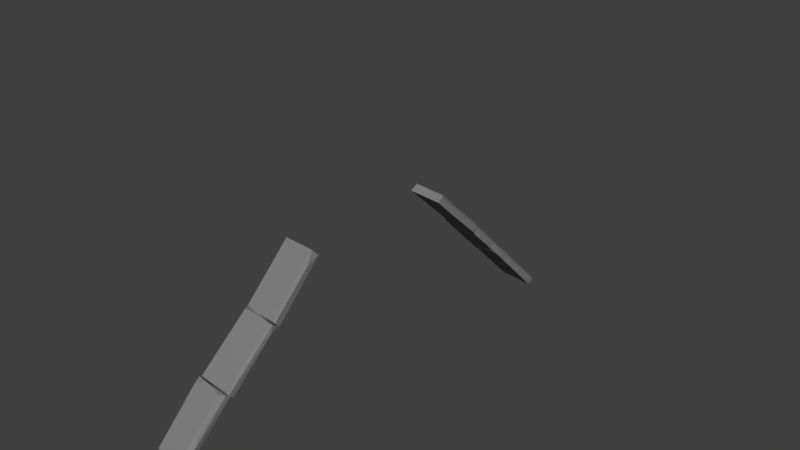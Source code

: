 # Source: roof_stones_small_tower.blend  (saved by Blender 2.79.0; exported with 4.5.12 LTS)
import bpy
from mathutils import Matrix  # noqa: F401  (used for matrix-valued properties, if any)

bpy.ops.wm.read_factory_settings(use_empty=True)
scene = bpy.context.scene
scene.name = 'Scene'

# ---- collections
col_collection_1 = bpy.data.collections.new('Collection 1'); scene.collection.children.link(col_collection_1)

# ---- materials (node trees are filled in below, after node groups)
mat_m_church_roof_stones = bpy.data.materials.new('M_Church_roof_stones')
mat_m_church_roof_stones.alpha_threshold = 0.0
mat_m_church_roof_stones.diffuse_color = (0.2159, 0.2159, 0.2159, 1.0)
mat_m_church_roof_stones.roughness = 0.5

# ---- material node trees
mat_m_church_roof_stones.use_nodes = True; mat_m_church_roof_stones.node_tree.nodes.clear()
_N = mat_m_church_roof_stones.node_tree.nodes; _L = mat_m_church_roof_stones.node_tree.links
n0 = _N.new('ShaderNodeOutputMaterial'); n0.name = 'Material Output'; n0.location = (1200, 880)
n0.label = 'Material Out'
n1 = _N.new('ShaderNodeAddShader'); n1.name = 'Add Shader'; n1.location = (1000, 880)
n1.label = 'Shader Add Refl'
n2 = _N.new('ShaderNodeAddShader'); n2.name = 'Add Shader.001'; n2.location = (800, 880)
n2.label = 'Shader Add Spec'
n3 = _N.new('ShaderNodeBsdfRefraction'); n3.name = 'Refraction BSDF'; n3.location = (1200, 220)
n3.label = 'Refl BSDF'
n3.mute = True
n4 = _N.new('ShaderNodeMix'); n4.name = 'Mix'; n4.location = (1000, 220)
n4.label = 'Mix Color/Refl'
n4.data_type = 'RGBA'
n4.blend_type = 'MULTIPLY'
n4.inputs[0].default_value = 1.0
n4.inputs[6].default_value = (1.0, 1.0, 1.0, 1.0)
n4.inputs[7].default_value = (0.0, 0.0, 0.0, 0.0)
n5 = _N.new('ShaderNodeMixShader'); n5.name = 'Mix Shader'; n5.location = (600, 880)
n5.label = 'Shader Mix Alpha'
n6 = _N.new('ShaderNodeBsdfTransparent'); n6.name = 'Transparent BSDF'; n6.location = (400, 880)
n6.label = 'Alpha BSDF'
n6.mute = True
n7 = _N.new('ShaderNodeMix'); n7.name = 'Mix.001'; n7.location = (200, 1100)
n7.label = 'Mix Color/Alpha'
n7.data_type = 'RGBA'
n7.blend_type = 'MULTIPLY'
n7.inputs[0].default_value = 1.0
n7.inputs[6].default_value = (1.0, 1.0, 1.0, 1.0)
n7.inputs[7].default_value = (1.0, 1.0, 1.0, 1.0)
n8 = _N.new('ShaderNodeBsdfDiffuse'); n8.name = 'Diffuse BSDF'; n8.location = (400, 660)
n8.label = 'Diff BSDF'
n9 = _N.new('ShaderNodeMix'); n9.name = 'Mix.002'; n9.location = (200, 660)
n9.label = 'Mix Color/Diffuse'
n9.data_type = 'RGBA'
n9.blend_type = 'MULTIPLY'
n9.inputs[0].default_value = 1.0
n9.inputs[6].default_value = (0.2159, 0.2159, 0.2159, 1.0)
n9.inputs[7].default_value = (1.0, 1.0, 1.0, 1.0)
n10 = _N.new('ShaderNodeBsdfAnisotropic'); n10.name = 'Glossy BSDF'; n10.location = (400, 220)
n10.label = 'Spec BSDF'
n10.distribution = 'GGX'
n11 = _N.new('ShaderNodeMix'); n11.name = 'Mix.003'; n11.location = (200, 220)
n11.label = 'Mix Color/Spec'
n11.data_type = 'RGBA'
n11.blend_type = 'MULTIPLY'
n11.inputs[0].default_value = 1.0
n11.inputs[6].default_value = (0.1, 0.1, 0.1, 1.0)
n11.inputs[7].default_value = (0.0, 0.0, 0.0, 1.0)
n12 = _N.new('ShaderNodeMix'); n12.name = 'Mix.004'; n12.location = (200, 0)
n12.label = 'Mix Color/Hardness'
n12.data_type = 'RGBA'
n12.blend_type = 'MULTIPLY'
n12.inputs[0].default_value = 1.0
n12.inputs[6].default_value = (3.95, 3.95, 3.95, 3.95)
n12.inputs[7].default_value = (1.0, 1.0, 1.0, 1.0)
n13 = _N.new('ShaderNodeNormalMap'); n13.name = 'Normal Map'; n13.location = (200, 440)
n13.label = 'Normal/Map'
n13.mute = True
n14 = _N.new('ShaderNodeMix'); n14.name = 'Mix.005'; n14.location = (1000, 660)
n14.label = 'Bump/Map'
n14.mute = True
n14.data_type = 'RGBA'
n14.blend_type = 'MULTIPLY'
n14.inputs[0].default_value = 1.0
n14.inputs[6].default_value = (1.0, 1.0, 1.0, 1.0)
n14.inputs[7].default_value = (0.0, 0.0, 0.0, 1.0)
n15 = _N.new('ShaderNodeTexCoord'); n15.name = 'Texture Coordinate'; n15.location = (-600, 660)
n15.label = 'Texture Coords'
n16 = _N.new('ShaderNodeDisplacement'); n16.name = 'Displacement'; n16.location = (0, 0)
n16.inputs[1].default_value = 0.0
n16.inputs[2].default_value = 0.1
n17 = _N.new('ShaderNodeMath'); n17.name = 'Math'; n17.location = (0, 0)
n17.operation = 'POWER'
_L.new(n1.outputs[0], n0.inputs[0])
_L.new(n2.outputs[0], n1.inputs[0])
_L.new(n3.outputs[0], n1.inputs[1])
_L.new(n4.outputs[2], n3.inputs[0])
_L.new(n5.outputs[0], n2.inputs[0])
_L.new(n6.outputs[0], n5.inputs[1])
_L.new(n7.outputs[2], n5.inputs[0])
_L.new(n8.outputs[0], n5.inputs[2])
_L.new(n9.outputs[2], n8.inputs[0])
_L.new(n10.outputs[0], n2.inputs[1])
_L.new(n11.outputs[2], n10.inputs[0])
_L.new(n13.outputs[0], n8.inputs[2])
_L.new(n13.outputs[0], n10.inputs[4])
_L.new(n13.outputs[0], n3.inputs[3])
_L.new(n14.outputs[2], n16.inputs[0])
_L.new(n16.outputs[0], n0.inputs[2])
_L.new(n12.outputs[2], n17.inputs[0])
_L.new(n17.outputs[0], n10.inputs[1])
n0.is_active_output = True

# ---- world
world_world = bpy.data.worlds.new('World'); scene.world = world_world
world_world.color = (0.05088, 0.05088, 0.05088)
world_world.use_sun_shadow = False
world_world.sun_shadow_jitter_overblur = 0.0
world_world.cycles.sampling_method = 'MANUAL'

# ---- cameras
cam_camera = bpy.data.cameras.new('Camera')
cam_camera.clip_end = 100.0
cam_camera.lens = 35.0
cam_camera.sensor_width = 32.0
cam_camera.sensor_height = 18.0
cam_camera.ortho_scale = 7.314
cam_camera.dof.focus_distance = 0.0

# ---- meshes
me_untitled_003 = bpy.data.meshes.new('Untitled.003')
me_untitled_003.from_pydata([(24.31, -272.4, -128.1), (25.47, -301.6, -158.3), (-16.6, -301.7, -159.7), (26.27, -119.6, 36.14), (26.05, -171.7, -13.76), (22.23, -107.6, 53.75), (-26.32, -101.4, 43.39), (-28.48, -119.8, 23.5), (-26.82, -148.7, 6.985), (-25.52, -172.1, -18.2), (-22.62, -172.4, -14.22), (-5.057, -174.2, -15.98), (28.67, -171.0, -17.36), (28.35, -165.0, -23.97), (-30.12, 191.5, -28.04), (-26.12, 243.6, -80.73), (20.22, 177.7, -8.483), (-27.81, 179.1, -10.38), (20.88, 170.4, -17.85), (-23.5, 244.0, -76.96), (24.22, 175.2, -12.18), (26.13, 217.9, -53.54), (7.213, 244.8, -77.45), (-26.83, 237.6, -87.49), (-25.95, -239.3, -81.6), (-24.58, -173.4, -17.36), (-22.1, -177.4, -16.97), (5.841, -175.1, -14.93), (-22.72, -167.6, -21.85), (26.21, -176.8, -17.14), (25.18, -224.3, -62.58), (-22.06, -208.7, -47.06), (29.1, -177.5, -28.89), (28.51, -173.9, -17.7), (28.84, -241.0, -83.53), (26.29, -241.8, -79.26), (-30.49, 111.3, 51.53), (-30.14, 103.7, 47.31), (-24.16, 177.8, -7.94), (3.866, 179.2, -10.0), (-27.01, 111.4, 56.19), (-25.9, 172.5, -18.83), (-26.59, 177.7, -12.11), (26.51, 170.7, -18.59), (24.15, 176.4, -8.159), (-25.3, 146.8, 22.14), (20.85, 129.3, 37.82), (26.27, 175.6, -11.37), (24.17, 107.2, 53.42), (21.76, 112.2, 54.63), (-22.56, 310.1, -148.2), (-24.82, 246.5, -77.47), (-28.24, 246.3, -82.18), (-19.86, 310.2, -144.3), (7.888, 311.3, -145.8), (-20.72, 305.5, -154.0), (30.32, 306.6, -148.3), (28.64, 308.1, -143.8), (24.13, 263.6, -96.33), (-22.16, 280.5, -112.8), (30.49, 296.4, -142.7), (23.97, 246.5, -78.39), (-28.55, -271.4, -129.1), (-29.48, -243.4, -85.16), (-29.95, -235.8, -91.1), (23.96, -235.7, -89.45), (-26.45, -253.4, -91.56), (-13.83, -245.0, -82.81), (19.99, -247.4, -84.74), (19.37, -295.0, -134.8), (23.95, -283.6, -124.4), (23.85, -241.3, -85.3), (18.86, -311.3, -151.1), (-22.87, -309.8, -151.4), (25.99, -293.6, -139.3), (25.85, -307.5, -149.6), (24.48, -254.8, -105.4), (-0.1383, -212.0, -67.19), (0.02826, -234.6, -89.49), (28.4, -234.4, -89.25), (-25.47, -235.4, -89.43), (14.48, -198.6, -54.56), (27.58, -166.4, -23.6), (-1.173, 124.2, 26.58), (23.07, 102.5, 47.19), (24.54, 121.6, 27.9), (23.88, 163.9, -12.84), (-28.04, 238.6, -86.1), (-4.147, 237.6, -86.04), (11.54, 263.0, -113.8), (27.26, 255.5, -105.5), (-23.01, 302.4, -153.4), (28.54, 301.8, -154.1), (26.13, -123.7, 19.8), (-8.471, -136.7, 6.048), (-21.4, -150.6, -10.0), (-26.12, -140.4, 2.929), (-26.34, -156.3, -14.56), (-29.78, 171.9, -19.33), (-28.21, 198.8, -47.6), (24.8, 210.7, -59.3), (27.39, 225.8, -74.97), (20.27, 220.0, -70.39), (27.38, 236.3, -85.66), (24.43, -100.3, 45.16), (-25.83, -108.7, 52.71), (-29.73, -106.5, 48.79), (27.63, 241.6, -78.45), (24.77, 242.1, -74.92), (-22.42, -243.9, -81.28), (25.24, 236.6, -85.44), (26.43, 242.1, -79.06), (-28.5, -304.9, -156.9), (-24.85, -168.2, -24.8), (-25.12, -166.7, -25.33), (25.28, 191.8, -40.66)], [], [(62, 1, 2), (3, 104, 5), (4, 12, 3), (104, 105, 5), (6, 105, 104), (105, 6, 106), (106, 10, 105), (8, 10, 106), (10, 8, 9), (11, 9, 114), (99, 15, 23), (15, 99, 14), (14, 98, 17), (14, 17, 19), (98, 18, 16), (18, 20, 16), (16, 108, 19), (20, 18, 115), (21, 108, 20), (21, 100, 101), (22, 108, 107), (22, 107, 103), (19, 22, 15), (24, 113, 80), (31, 25, 24), (109, 78, 34), (27, 28, 25), (28, 113, 25), (28, 27, 82), (27, 29, 33), (29, 31, 30), (31, 109, 30), (79, 32, 34), (35, 34, 30), (36, 41, 37), (36, 42, 41), (38, 42, 45), (36, 40, 45), (84, 48, 37), (41, 39, 43), (44, 47, 39), (44, 38, 45), (47, 44, 46), (46, 45, 40), (86, 43, 85), (43, 47, 48), (48, 49, 40), (52, 91, 87), (50, 52, 59), (59, 52, 51), (87, 88, 51), (110, 111, 88), (55, 50, 54), (55, 91, 50), (91, 55, 92), (55, 54, 92), (53, 59, 57), (59, 51, 58), (57, 60, 56), (60, 92, 56), (60, 57, 111), (111, 90, 60), (111, 57, 58), (90, 111, 110), (61, 111, 58), (51, 111, 61), (62, 2, 112), (112, 63, 62), (63, 64, 62), (63, 112, 66), (63, 65, 64), (63, 67, 65), (66, 67, 63), (65, 67, 71), (66, 69, 67), (73, 69, 66), (72, 69, 73), (1, 72, 2), (70, 74, 71), (1, 74, 75), (76, 74, 0), (76, 65, 71), (0, 65, 76), (82, 79, 81), (84, 37, 85), (83, 37, 41), (83, 86, 85), (41, 86, 83), (89, 110, 88), (89, 87, 91), (6, 104, 7), (96, 7, 94), (96, 94, 95), (13, 95, 94), (95, 114, 97), (102, 101, 100), (65, 0, 64), (64, 0, 62), (1, 62, 0), (12, 13, 93), (3, 12, 93), (93, 104, 3), (5, 4, 3), (105, 4, 5), (4, 105, 10), (7, 106, 6), (7, 8, 106), (8, 7, 96), (96, 97, 8), (9, 97, 114), (97, 9, 8), (9, 11, 10), (4, 10, 11), (4, 11, 12), (11, 114, 13), (12, 11, 13), (14, 99, 98), (14, 19, 15), (16, 19, 17), (98, 16, 17), (108, 16, 20), (115, 21, 20), (21, 115, 100), (103, 107, 101), (107, 21, 101), (108, 21, 107), (19, 108, 22), (103, 23, 22), (15, 22, 23), (113, 24, 25), (25, 31, 26), (109, 31, 24), (24, 80, 109), (80, 78, 109), (26, 27, 25), (34, 78, 79), (28, 82, 113), (82, 27, 33), (26, 29, 27), (31, 29, 26), (29, 30, 33), (33, 32, 82), (79, 82, 32), (33, 34, 32), (33, 30, 34), (30, 109, 35), (35, 109, 34), (45, 42, 36), (37, 40, 36), (39, 42, 38), (37, 48, 40), (42, 39, 41), (43, 39, 47), (39, 38, 44), (46, 44, 45), (85, 43, 48), (48, 47, 46), (84, 85, 48), (49, 48, 46), (46, 40, 49), (91, 52, 50), (53, 50, 59), (87, 51, 52), (54, 50, 53), (111, 51, 88), (92, 54, 56), (54, 53, 57), (56, 54, 57), (57, 59, 58), (60, 90, 92), (58, 51, 61), (73, 66, 112), (67, 68, 71), (67, 69, 68), (70, 68, 69), (68, 70, 71), (73, 112, 72), (2, 72, 112), (72, 1, 75), (75, 69, 72), (74, 70, 69), (75, 74, 69), (74, 1, 0), (71, 74, 76), (78, 80, 77), (77, 81, 78), (78, 81, 79), (80, 113, 77), (77, 113, 81), (82, 81, 113), (85, 37, 83), (41, 43, 86), (90, 110, 89), (88, 87, 89), (90, 89, 91), (92, 90, 91), (93, 7, 104), (7, 93, 94), (13, 94, 93), (96, 95, 97), (95, 13, 114), (98, 115, 18), (99, 115, 98), (99, 100, 115), (23, 100, 99), (100, 23, 102), (102, 103, 101), (102, 23, 103)])
_uv = me_untitled_003.uv_layers.new(name='UVmap_0')
_uv.uv.foreach_set('vector', [0.4863, 0.06877, 0.4253, 0.0127, 0.4775, 0.01318, 0.01088, 0.04053, 0.003706, 0.01855, 0.01553, 0.01807, 0.01804, 0.1169, 0.01448, 0.1193, 0.01088, 0.04053, 0.01315, 0.006348, 0.06616, 0.01709, 0.01553, 0.01807, 0.06775, 0.004883, 0.06616, 0.01709, 0.01315, 0.006348, 0.06616, 0.01709, 0.06775, 0.004883, 0.07147, 0.01514, 0.07147, 0.01514, 0.06926, 0.1148, 0.06616, 0.01709, 0.073, 0.08057, 0.06926, 0.1148, 0.07147, 0.01514, 0.06926, 0.1148, 0.073, 0.08057, 0.07269, 0.1187, 0.05051, 0.1177, 0.07269, 0.1187, 0.07288, 0.1289, 0.002086, 0.06083, 0.01448, 0.1193, 0.004455, 0.1204, 0.01448, 0.1193, 0.002086, 0.06083, 0.01088, 0.04053, 0.01088, 0.04053, 0.003706, 0.01855, 0.01553, 0.01807, 0.01088, 0.04053, 0.01553, 0.01807, 0.01803, 0.1168, 0.01315, 0.006348, 0.06775, 0.004883, 0.06616, 0.01709, 0.06775, 0.004883, 0.07147, 0.01514, 0.06616, 0.01709, 0.06616, 0.01709, 0.06927, 0.115, 0.01803, 0.1168, 0.07147, 0.01514, 0.08221, 0.01562, 0.08112, 0.0415, 0.073, 0.08057, 0.06927, 0.115, 0.07147, 0.01514, 0.073, 0.08057, 0.08307, 0.07764, 0.08289, 0.1035, 0.05051, 0.1177, 0.06927, 0.115, 0.07269, 0.1187, 0.05051, 0.1177, 0.07269, 0.1187, 0.07288, 0.1289, 0.01803, 0.1168, 0.05051, 0.1177, 0.01448, 0.1193, 0.1888, 0.0166, 0.1782, 0.1162, 0.1798, 0.01323, 0.1935, 0.06738, 0.1901, 0.1196, 0.1888, 0.0166, 0.1941, 0.01611, 0.218, 0.004395, 0.2488, 0.01613, 0.2223, 0.1167, 0.1924, 0.1279, 0.1901, 0.1196, 0.1924, 0.1279, 0.1897, 0.1299, 0.1901, 0.1196, 0.1924, 0.1279, 0.2223, 0.1167, 0.2472, 0.1274, 0.2223, 0.1167, 0.2432, 0.1147, 0.2469, 0.1182, 0.2432, 0.1147, 0.1935, 0.06738, 0.2369, 0.05006, 0.1935, 0.06738, 0.1941, 0.01611, 0.2369, 0.05006, 0.2581, 0.01675, 0.2529, 0.1069, 0.2488, 0.01613, 0.2448, 0.01953, 0.2488, 0.01613, 0.2369, 0.05006, 0.1888, 0.0166, 0.1782, 0.1162, 0.1798, 0.01336, 0.1888, 0.0166, 0.188, 0.1177, 0.1782, 0.1162, 0.1925, 0.1147, 0.188, 0.1177, 0.1935, 0.06738, 0.1888, 0.0166, 0.1941, 0.01611, 0.1935, 0.06738, 0.2478, 0.006836, 0.2488, 0.01594, 0.1906, 0.004882, 0.1914, 0.1287, 0.2223, 0.1167, 0.2472, 0.1274, 0.2432, 0.1147, 0.2469, 0.1182, 0.2223, 0.1167, 0.2432, 0.1147, 0.1925, 0.1147, 0.1935, 0.06738, 0.2469, 0.1182, 0.2432, 0.1147, 0.2388, 0.04846, 0.2388, 0.04846, 0.1935, 0.06738, 0.1941, 0.01611, 0.2583, 0.1113, 0.2551, 0.121, 0.259, 0.04102, 0.2551, 0.121, 0.2469, 0.1182, 0.2488, 0.01594, 0.2488, 0.01594, 0.2448, 0.01953, 0.1941, 0.01611, 0.1888, 0.0166, 0.1782, 0.1162, 0.1798, 0.01339, 0.1901, 0.1196, 0.1888, 0.0166, 0.1935, 0.06738, 0.1935, 0.06738, 0.1888, 0.0166, 0.1941, 0.01611, 0.1906, 0.004883, 0.218, 0.004395, 0.1941, 0.01611, 0.2478, 0.006836, 0.2488, 0.01615, 0.218, 0.004395, 0.1924, 0.1279, 0.1901, 0.1196, 0.2223, 0.1167, 0.1924, 0.1279, 0.1897, 0.1299, 0.1901, 0.1196, 0.1897, 0.1299, 0.1924, 0.1279, 0.2472, 0.1274, 0.1924, 0.1279, 0.2223, 0.1167, 0.2472, 0.1274, 0.1925, 0.1148, 0.1935, 0.06738, 0.2432, 0.1146, 0.1935, 0.06738, 0.1941, 0.01611, 0.2385, 0.04956, 0.2432, 0.1146, 0.2529, 0.1069, 0.2468, 0.1191, 0.2529, 0.1069, 0.2553, 0.1206, 0.2468, 0.1191, 0.2529, 0.1069, 0.2432, 0.1146, 0.2488, 0.01615, 0.2488, 0.01615, 0.259, 0.04102, 0.2529, 0.1069, 0.2488, 0.01615, 0.2432, 0.1146, 0.2385, 0.04956, 0.259, 0.04102, 0.2488, 0.01615, 0.2581, 0.0166, 0.2448, 0.01953, 0.2488, 0.01615, 0.2385, 0.04956, 0.1941, 0.01611, 0.2488, 0.01615, 0.2448, 0.01953, 0.08985, 0.0643, 0.0835, 0.01465, 0.0968, 0.01611, 0.0968, 0.01611, 0.1042, 0.1142, 0.08985, 0.0643, 0.1042, 0.1142, 0.09863, 0.1201, 0.08985, 0.0643, 0.1042, 0.1142, 0.0968, 0.01611, 0.1066, 0.103, 0.1042, 0.1142, 0.1559, 0.1299, 0.09863, 0.1201, 0.1042, 0.1142, 0.1195, 0.1144, 0.1559, 0.1299, 0.1066, 0.103, 0.1195, 0.1144, 0.1042, 0.1142, 0.1559, 0.1299, 0.1195, 0.1144, 0.1575, 0.1221, 0.1066, 0.103, 0.1537, 0.03868, 0.1195, 0.1144, 0.1074, 0.0166, 0.1537, 0.03868, 0.1066, 0.103, 0.1512, 0.01465, 0.1537, 0.03868, 0.1074, 0.0166, 0.1587, 0.00293, 0.1512, 0.01465, 0.1136, 0.00293, 0.1591, 0.05518, 0.1628, 0.03564, 0.1622, 0.1191, 0.172, 0.009766, 0.1628, 0.03564, 0.1592, 0.01562, 0.1682, 0.09424, 0.1628, 0.03564, 0.1742, 0.05918, 0.1682, 0.09424, 0.1697, 0.124, 0.1622, 0.1191, 0.1742, 0.05918, 0.1697, 0.124, 0.1682, 0.09424, 0.3134, 0.001624, 0.3123, 0.0473, 0.3059, 0.02286, 0.3123, 0.04736, 0.2864, 0.04728, 0.3117, 0.03523, 0.2993, 0.03346, 0.2864, 0.04728, 0.2876, 0.001953, 0.2993, 0.03346, 0.3123, 0.005371, 0.3117, 0.03523, 0.2876, 0.001953, 0.3123, 0.005371, 0.2993, 0.03346, 0.3049, 0.02897, 0.3123, 0.04736, 0.2988, 0.04742, 0.3049, 0.02897, 0.2864, 0.04727, 0.2877, 0.002005, 0.3894, 0.002441, 0.3903, 0.04135, 0.3705, 0.003366, 0.3474, 0.003418, 0.3705, 0.003366, 0.3508, 0.0166, 0.3474, 0.003418, 0.3508, 0.0166, 0.3356, 0.007412, 0.3199, 0.04346, 0.3356, 0.007412, 0.3508, 0.0166, 0.3356, 0.007412, 0.3184, 0.003418, 0.3296, 0.00293, 0.3353, 0.00774, 0.3296, 0.00293, 0.3474, 0.003498, 0.4175, 0.1226, 0.4249, 0.06065, 0.4829, 0.1304, 0.4829, 0.1304, 0.4249, 0.06065, 0.4863, 0.06877, 0.4253, 0.0127, 0.4863, 0.06877, 0.4249, 0.06065, 0.01448, 0.1193, 0.004469, 0.1205, 0.002077, 0.05589, 0.01088, 0.04053, 0.01448, 0.1193, 0.002077, 0.05589, 0.002077, 0.05589, 0.003706, 0.01855, 0.01088, 0.04053, 0.01553, 0.01807, 0.01804, 0.1169, 0.01088, 0.04053, 0.06616, 0.01709, 0.01804, 0.1169, 0.01553, 0.01807, 0.01804, 0.1169, 0.06616, 0.01709, 0.06926, 0.1148, 0.08112, 0.0415, 0.07147, 0.01514, 0.08221, 0.01562, 0.08112, 0.0415, 0.073, 0.08057, 0.07147, 0.01514, 0.073, 0.08057, 0.08112, 0.0415, 0.08307, 0.07764, 0.08307, 0.07764, 0.08289, 0.1035, 0.073, 0.08057, 0.07269, 0.1187, 0.08289, 0.1035, 0.08325, 0.1201, 0.08289, 0.1035, 0.07269, 0.1187, 0.073, 0.08057, 0.07269, 0.1187, 0.05051, 0.1177, 0.06926, 0.1148, 0.01804, 0.1169, 0.06926, 0.1148, 0.05051, 0.1177, 0.01804, 0.1169, 0.05051, 0.1177, 0.01448, 0.1193, 0.05051, 0.1177, 0.07288, 0.1289, 0.01564, 0.1313, 0.01448, 0.1193, 0.05051, 0.1177, 0.01564, 0.1313, 0.01088, 0.04053, 0.002086, 0.06083, 0.003706, 0.01855, 0.01088, 0.04053, 0.01803, 0.1168, 0.01448, 0.1193, 0.06616, 0.01709, 0.01803, 0.1168, 0.01553, 0.01807, 0.01315, 0.006348, 0.06616, 0.01709, 0.01553, 0.01807, 0.06927, 0.115, 0.06616, 0.01709, 0.07147, 0.01514, 0.08112, 0.0415, 0.073, 0.08057, 0.07147, 0.01514, 0.073, 0.08057, 0.08112, 0.0415, 0.08307, 0.07764, 0.08325, 0.1201, 0.07269, 0.1187, 0.08289, 0.1035, 0.07269, 0.1187, 0.073, 0.08057, 0.08289, 0.1035, 0.06927, 0.115, 0.073, 0.08057, 0.07269, 0.1187, 0.01803, 0.1168, 0.06927, 0.115, 0.05051, 0.1177, 0.07288, 0.1289, 0.01564, 0.1313, 0.05051, 0.1177, 0.01448, 0.1193, 0.05051, 0.1177, 0.01564, 0.1313, 0.1782, 0.1162, 0.1888, 0.0166, 0.1901, 0.1196, 0.1901, 0.1196, 0.1935, 0.06738, 0.1925, 0.1149, 0.1941, 0.01611, 0.1935, 0.06738, 0.1888, 0.0166, 0.1888, 0.0166, 0.1906, 0.004883, 0.1941, 0.01611, 0.1906, 0.004883, 0.218, 0.004395, 0.1941, 0.01611, 0.1925, 0.1149, 0.2223, 0.1167, 0.1901, 0.1196, 0.2488, 0.01613, 0.218, 0.004395, 0.2478, 0.006836, 0.1924, 0.1279, 0.2472, 0.1274, 0.1897, 0.1299, 0.2472, 0.1274, 0.2223, 0.1167, 0.2469, 0.1182, 0.1925, 0.1149, 0.2432, 0.1147, 0.2223, 0.1167, 0.1935, 0.06738, 0.2432, 0.1147, 0.1925, 0.1149, 0.2432, 0.1147, 0.2369, 0.05006, 0.2469, 0.1182, 0.2469, 0.1182, 0.2529, 0.1069, 0.2553, 0.1207, 0.2581, 0.01675, 0.2553, 0.1207, 0.2529, 0.1069, 0.2469, 0.1182, 0.2488, 0.01613, 0.2529, 0.1069, 0.2469, 0.1182, 0.2369, 0.05006, 0.2488, 0.01613, 0.2369, 0.05006, 0.1941, 0.01611, 0.2448, 0.01953, 0.2448, 0.01953, 0.1941, 0.01611, 0.2488, 0.01613, 0.1935, 0.06738, 0.188, 0.1177, 0.1888, 0.0166, 0.1906, 0.004882, 0.1941, 0.01611, 0.1888, 0.0166, 0.2223, 0.1167, 0.188, 0.1177, 0.1925, 0.1147, 0.1906, 0.004882, 0.2488, 0.01594, 0.1941, 0.01611, 0.188, 0.1177, 0.2223, 0.1167, 0.1914, 0.1287, 0.2472, 0.1274, 0.2223, 0.1167, 0.2469, 0.1182, 0.2223, 0.1167, 0.1925, 0.1147, 0.2432, 0.1147, 0.2388, 0.04846, 0.2432, 0.1147, 0.1935, 0.06738, 0.259, 0.04102, 0.2551, 0.121, 0.2488, 0.01594, 0.2488, 0.01594, 0.2469, 0.1182, 0.2388, 0.04846, 0.2581, 0.0166, 0.259, 0.04102, 0.2488, 0.01594, 0.2448, 0.01953, 0.2488, 0.01594, 0.2388, 0.04846, 0.2388, 0.04846, 0.1941, 0.01611, 0.2448, 0.01953, 0.1782, 0.1162, 0.1888, 0.0166, 0.1901, 0.1196, 0.1925, 0.1148, 0.1901, 0.1196, 0.1935, 0.06738, 0.1906, 0.004883, 0.1941, 0.01611, 0.1888, 0.0166, 0.2223, 0.1167, 0.1901, 0.1196, 0.1925, 0.1148, 0.2488, 0.01615, 0.1941, 0.01611, 0.218, 0.004395, 0.2472, 0.1274, 0.2223, 0.1167, 0.2468, 0.1191, 0.2223, 0.1167, 0.1925, 0.1148, 0.2432, 0.1146, 0.2468, 0.1191, 0.2223, 0.1167, 0.2432, 0.1146, 0.2432, 0.1146, 0.1935, 0.06738, 0.2385, 0.04956, 0.2529, 0.1069, 0.259, 0.04102, 0.2553, 0.1206, 0.2385, 0.04956, 0.1941, 0.01611, 0.2448, 0.01953, 0.1074, 0.0166, 0.1066, 0.103, 0.0968, 0.01611, 0.1195, 0.1144, 0.1556, 0.1139, 0.1575, 0.1221, 0.1195, 0.1144, 0.1537, 0.03868, 0.1556, 0.1139, 0.1591, 0.05518, 0.1556, 0.1139, 0.1537, 0.03868, 0.1556, 0.1139, 0.1591, 0.05518, 0.1575, 0.1221, 0.1074, 0.0166, 0.1011, 0.008789, 0.1512, 0.01465, 0.1136, 0.00293, 0.1512, 0.01465, 0.1011, 0.008789, 0.1512, 0.01465, 0.1587, 0.00293, 0.1592, 0.01562, 0.1592, 0.01562, 0.1537, 0.03868, 0.1512, 0.01465, 0.1628, 0.03564, 0.1591, 0.05518, 0.1537, 0.03868, 0.1592, 0.01562, 0.1628, 0.03564, 0.1537, 0.03868, 0.1628, 0.03564, 0.172, 0.009766, 0.1742, 0.05918, 0.1622, 0.1191, 0.1628, 0.03564, 0.1682, 0.09424, 0.2988, 0.04736, 0.2864, 0.04734, 0.2986, 0.03204, 0.2986, 0.03204, 0.3059, 0.02286, 0.2988, 0.04736, 0.2988, 0.04736, 0.3059, 0.02286, 0.3123, 0.0473, 0.2864, 0.04734, 0.2877, 0.001981, 0.2986, 0.03204, 0.2986, 0.03204, 0.2877, 0.001981, 0.3059, 0.02286, 0.3134, 0.001624, 0.3059, 0.02286, 0.2877, 0.001981, 0.3117, 0.03523, 0.2864, 0.04728, 0.2993, 0.03346, 0.2876, 0.001953, 0.3135, 0.001465, 0.3123, 0.005371, 0.312, 0.03424, 0.3123, 0.04736, 0.3049, 0.02897, 0.2988, 0.04742, 0.2864, 0.04727, 0.3049, 0.02897, 0.312, 0.03424, 0.3049, 0.02897, 0.2877, 0.002005, 0.3134, 0.001674, 0.312, 0.03424, 0.2877, 0.002005, 0.3645, 0.04248, 0.3705, 0.003366, 0.3903, 0.04135, 0.3705, 0.003366, 0.3645, 0.04248, 0.3508, 0.0166, 0.3199, 0.04346, 0.3508, 0.0166, 0.3645, 0.04248, 0.3474, 0.003418, 0.3356, 0.007412, 0.3296, 0.00293, 0.3356, 0.007412, 0.3199, 0.04346, 0.3184, 0.003418, 0.3903, 0.04126, 0.3687, 0.00511, 0.3894, 0.002441, 0.3612, 0.04248, 0.3687, 0.00511, 0.3903, 0.04126, 0.3612, 0.04248, 0.3474, 0.003498, 0.3687, 0.00511, 0.32, 0.04347, 0.3474, 0.003498, 0.3612, 0.04248, 0.3474, 0.003498, 0.32, 0.04347, 0.3353, 0.00774, 0.3353, 0.00774, 0.3184, 0.003418, 0.3296, 0.00293, 0.3353, 0.00774, 0.32, 0.04347, 0.3184, 0.003418])
_uv.active_render = True
_uv = me_untitled_003.uv_layers.new(name='LightMapUV')
_uv.uv.foreach_set('vector', [0.6179, 0.7534, 0.7476, 0.6167, 0.7466, 0.7339, 0.03044, 0.3989, 0.01202, 0.3428, 0.04239, 0.3408, 0.04883, 0.5962, 0.0397, 0.6024, 0.03044, 0.3989, 0.03625, 0.3105, 0.1725, 0.3379, 0.04239, 0.3408, 0.1764, 0.3076, 0.1725, 0.3379, 0.03625, 0.3105, 0.1725, 0.3379, 0.1764, 0.3076, 0.1862, 0.334, 0.1862, 0.334, 0.1803, 0.5908, 0.1725, 0.3379, 0.1899, 0.5029, 0.1803, 0.5908, 0.1862, 0.334, 0.1803, 0.5908, 0.1899, 0.5029, 0.1892, 0.6006, 0.1322, 0.5986, 0.1892, 0.6006, 0.1897, 0.6274, 0.2422, 0.4984, 0.274, 0.6494, 0.2482, 0.6524, 0.274, 0.6494, 0.2422, 0.4984, 0.2646, 0.4458, 0.2646, 0.4458, 0.2463, 0.3896, 0.2766, 0.3877, 0.2646, 0.4458, 0.2766, 0.3877, 0.2832, 0.6427, 0.2705, 0.3574, 0.4106, 0.3545, 0.4067, 0.3848, 0.4106, 0.3545, 0.4204, 0.3809, 0.4067, 0.3848, 0.4067, 0.3848, 0.4145, 0.6384, 0.2832, 0.6427, 0.4204, 0.3809, 0.448, 0.3818, 0.4451, 0.4482, 0.4243, 0.5498, 0.4145, 0.6384, 0.4204, 0.3809, 0.4243, 0.5498, 0.4502, 0.5413, 0.4497, 0.6086, 0.3665, 0.6455, 0.4145, 0.6384, 0.4236, 0.6475, 0.3665, 0.6455, 0.4236, 0.6475, 0.4241, 0.6743, 0.2832, 0.6427, 0.3665, 0.6455, 0.2764, 0.6528, 0.488, 0.08936, 0.4609, 0.3467, 0.4648, 0.08069, 0.5, 0.2212, 0.4858, 0.3501, 0.488, 0.08936, 0.5015, 0.08838, 0.563, 0.05762, 0.6421, 0.08745, 0.5742, 0.3481, 0.4973, 0.377, 0.4912, 0.356, 0.4973, 0.377, 0.4902, 0.3828, 0.4912, 0.356, 0.4973, 0.377, 0.5742, 0.3481, 0.6382, 0.3765, 0.5742, 0.3481, 0.6279, 0.3437, 0.6374, 0.3524, 0.6279, 0.3437, 0.5, 0.2212, 0.6119, 0.1758, 0.5, 0.2212, 0.5015, 0.08838, 0.6119, 0.1758, 0.6665, 0.08924, 0.6533, 0.3232, 0.6421, 0.08745, 0.6318, 0.09717, 0.6421, 0.08745, 0.6119, 0.1758, 0.5513, 0.8116, 0.2939, 0.7844, 0.5596, 0.7884, 0.5513, 0.8116, 0.2905, 0.8094, 0.2939, 0.7844, 0.2982, 0.8213, 0.2905, 0.8094, 0.4197, 0.8235, 0.5513, 0.8116, 0.5522, 0.8252, 0.4197, 0.8235, 0.5767, 0.9635, 0.5537, 0.9659, 0.5815, 0.8161, 0.2614, 0.8182, 0.2925, 0.8977, 0.2642, 0.9619, 0.2971, 0.9514, 0.2884, 0.9611, 0.2925, 0.8977, 0.2971, 0.9514, 0.2982, 0.8213, 0.4197, 0.8235, 0.2884, 0.9611, 0.2971, 0.9514, 0.4689, 0.9403, 0.4689, 0.9403, 0.4197, 0.8235, 0.5522, 0.8252, 0.3064, 0.9909, 0.2807, 0.9824, 0.4888, 0.9922, 0.2807, 0.9824, 0.2884, 0.9611, 0.5537, 0.9659, 0.5537, 0.9659, 0.5435, 0.9554, 0.5522, 0.8252, 0.2537, 0.04248, 0.2266, 0.2998, 0.2306, 0.03423, 0.2515, 0.3032, 0.2537, 0.04248, 0.2656, 0.1743, 0.2656, 0.1743, 0.2537, 0.04248, 0.2673, 0.0415, 0.2581, 0.01221, 0.3289, 0.01074, 0.2673, 0.0415, 0.4058, 0.01709, 0.408, 0.04062, 0.3289, 0.01074, 0.2629, 0.3301, 0.2568, 0.3091, 0.3398, 0.3013, 0.2629, 0.3301, 0.2559, 0.3359, 0.2568, 0.3091, 0.2559, 0.3359, 0.2629, 0.3301, 0.4041, 0.3296, 0.2629, 0.3301, 0.3398, 0.3013, 0.4041, 0.3296, 0.2634, 0.2961, 0.2656, 0.1743, 0.3937, 0.2966, 0.2656, 0.1743, 0.2673, 0.0415, 0.3815, 0.1277, 0.3937, 0.2966, 0.4189, 0.2764, 0.4031, 0.3081, 0.4189, 0.2764, 0.425, 0.3121, 0.4031, 0.3081, 0.4189, 0.2764, 0.3937, 0.2966, 0.408, 0.04062, 0.408, 0.04062, 0.4343, 0.105, 0.4189, 0.2764, 0.408, 0.04062, 0.3937, 0.2966, 0.3815, 0.1277, 0.4343, 0.105, 0.408, 0.04062, 0.4321, 0.04199, 0.3975, 0.05029, 0.408, 0.04062, 0.3815, 0.1277, 0.2673, 0.0415, 0.408, 0.04062, 0.3975, 0.05029, 0.02407, 0.8216, 0.007813, 0.6926, 0.04181, 0.6965, 0.04181, 0.6965, 0.06072, 0.9512, 0.02407, 0.8216, 0.06072, 0.9512, 0.04642, 0.9664, 0.02407, 0.8216, 0.06072, 0.9512, 0.04181, 0.6965, 0.06683, 0.9216, 0.06072, 0.9512, 0.1926, 0.9922, 0.04642, 0.9664, 0.06072, 0.9512, 0.09969, 0.9513, 0.1926, 0.9922, 0.06683, 0.9216, 0.09969, 0.9513, 0.06072, 0.9512, 0.1926, 0.9922, 0.09969, 0.9513, 0.1967, 0.9716, 0.06683, 0.9216, 0.1868, 0.7548, 0.09969, 0.9513, 0.06873, 0.6975, 0.1868, 0.7548, 0.06683, 0.9216, 0.1807, 0.6929, 0.1868, 0.7548, 0.06873, 0.6975, 0.1997, 0.6621, 0.1807, 0.6929, 0.08459, 0.6628, 0.2006, 0.798, 0.2103, 0.7473, 0.2089, 0.9641, 0.2338, 0.6807, 0.2103, 0.7473, 0.201, 0.6956, 0.224, 0.8995, 0.2103, 0.7473, 0.2393, 0.8087, 0.224, 0.8995, 0.2278, 0.976, 0.2089, 0.9641, 0.2393, 0.8087, 0.2278, 0.976, 0.224, 0.8995, 0.9255, 0.561, 0.919, 0.82, 0.8832, 0.6828, 0.6953, 0.3921, 0.6962, 0.2462, 0.7631, 0.3879, 0.774, 0.3187, 0.6962, 0.2462, 0.9526, 0.2524, 0.774, 0.3187, 0.9321, 0.3921, 0.7631, 0.3879, 0.9526, 0.2524, 0.9321, 0.3921, 0.774, 0.3187, 0.112, 0.1861, 0.1534, 0.2891, 0.0773, 0.2889, 0.112, 0.1861, 0.007821, 0.2881, 0.0146, 0.03204, 0.7383, 0.418, 0.7419, 0.5602, 0.6683, 0.4203, 0.583, 0.4199, 0.6683, 0.4203, 0.5957, 0.4692, 0.583, 0.4199, 0.5957, 0.4692, 0.5397, 0.4354, 0.482, 0.5674, 0.5397, 0.4354, 0.5957, 0.4692, 0.5397, 0.4354, 0.4766, 0.4204, 0.5176, 0.4194, 0.6635, 0.8584, 0.6426, 0.8412, 0.7081, 0.8421, 0.4939, 0.5991, 0.6372, 0.6161, 0.4766, 0.7463, 0.4766, 0.7463, 0.6372, 0.6161, 0.6179, 0.7534, 0.7476, 0.6167, 0.6179, 0.7534, 0.6372, 0.6161, 0.0397, 0.6024, 0.01399, 0.6059, 0.007847, 0.4391, 0.03044, 0.3989, 0.0397, 0.6024, 0.007847, 0.4391, 0.007847, 0.4391, 0.01202, 0.3428, 0.03044, 0.3989, 0.04239, 0.3408, 0.04883, 0.5962, 0.03044, 0.3989, 0.1725, 0.3379, 0.04883, 0.5962, 0.04239, 0.3408, 0.04883, 0.5962, 0.1725, 0.3379, 0.1803, 0.5908, 0.2108, 0.4014, 0.1862, 0.334, 0.2136, 0.335, 0.2108, 0.4014, 0.1899, 0.5029, 0.1862, 0.334, 0.1899, 0.5029, 0.2108, 0.4014, 0.2158, 0.4946, 0.2158, 0.4946, 0.2153, 0.5618, 0.1899, 0.5029, 0.1892, 0.6006, 0.2153, 0.5618, 0.2163, 0.6042, 0.2153, 0.5618, 0.1892, 0.6006, 0.1899, 0.5029, 0.1892, 0.6006, 0.1322, 0.5986, 0.1803, 0.5908, 0.04883, 0.5962, 0.1803, 0.5908, 0.1322, 0.5986, 0.04883, 0.5962, 0.1322, 0.5986, 0.04211, 0.606, 0.1322, 0.5986, 0.1897, 0.6274, 0.04266, 0.6328, 0.04211, 0.606, 0.1322, 0.5986, 0.04266, 0.6328, 0.2646, 0.4458, 0.2422, 0.4984, 0.2463, 0.3896, 0.2646, 0.4458, 0.2832, 0.6427, 0.274, 0.6494, 0.4067, 0.3848, 0.2832, 0.6427, 0.2766, 0.3877, 0.2705, 0.3574, 0.4067, 0.3848, 0.2766, 0.3877, 0.4145, 0.6384, 0.4067, 0.3848, 0.4204, 0.3809, 0.4451, 0.4482, 0.4243, 0.5498, 0.4204, 0.3809, 0.4243, 0.5498, 0.4451, 0.4482, 0.4502, 0.5413, 0.4507, 0.6511, 0.4236, 0.6475, 0.4497, 0.6086, 0.4236, 0.6475, 0.4243, 0.5498, 0.4497, 0.6086, 0.4145, 0.6384, 0.4243, 0.5498, 0.4236, 0.6475, 0.2832, 0.6427, 0.4145, 0.6384, 0.3665, 0.6455, 0.4241, 0.6743, 0.2769, 0.6797, 0.3665, 0.6455, 0.2764, 0.6528, 0.3665, 0.6455, 0.2769, 0.6797, 0.4609, 0.3467, 0.488, 0.08936, 0.4858, 0.3501, 0.4858, 0.3501, 0.5, 0.2212, 0.4978, 0.3432, 0.5015, 0.08838, 0.5, 0.2212, 0.488, 0.08936, 0.488, 0.08936, 0.4924, 0.05908, 0.5015, 0.08838, 0.4924, 0.05908, 0.563, 0.05762, 0.5015, 0.08838, 0.4978, 0.3432, 0.5742, 0.3481, 0.4912, 0.356, 0.6421, 0.08745, 0.563, 0.05762, 0.6401, 0.06396, 0.4973, 0.377, 0.6382, 0.3765, 0.4902, 0.3828, 0.6382, 0.3765, 0.5742, 0.3481, 0.6374, 0.3524, 0.4978, 0.3432, 0.6279, 0.3437, 0.5742, 0.3481, 0.5, 0.2212, 0.6279, 0.3437, 0.4978, 0.3432, 0.6279, 0.3437, 0.6119, 0.1758, 0.6374, 0.3524, 0.6374, 0.3524, 0.6533, 0.3232, 0.659, 0.3593, 0.6665, 0.08924, 0.659, 0.3593, 0.6533, 0.3232, 0.6374, 0.3524, 0.6421, 0.08745, 0.6533, 0.3232, 0.6374, 0.3524, 0.6119, 0.1758, 0.6421, 0.08745, 0.6119, 0.1758, 0.5015, 0.08838, 0.6318, 0.09717, 0.6318, 0.09717, 0.5015, 0.08838, 0.6421, 0.08745, 0.4197, 0.8235, 0.2905, 0.8094, 0.5513, 0.8116, 0.5815, 0.8161, 0.5522, 0.8252, 0.5513, 0.8116, 0.2925, 0.8977, 0.2847, 0.8148, 0.2982, 0.8213, 0.5815, 0.8161, 0.5537, 0.9659, 0.5522, 0.8252, 0.2847, 0.8148, 0.2925, 0.8977, 0.2614, 0.8182, 0.2642, 0.9619, 0.2925, 0.8977, 0.2884, 0.9611, 0.2925, 0.8977, 0.2982, 0.8213, 0.2971, 0.9514, 0.4689, 0.9403, 0.2971, 0.9514, 0.4197, 0.8235, 0.4888, 0.9922, 0.2807, 0.9824, 0.5537, 0.9659, 0.5537, 0.9659, 0.2884, 0.9611, 0.4689, 0.9403, 0.5518, 0.9901, 0.4888, 0.9922, 0.5537, 0.9659, 0.5435, 0.9554, 0.5537, 0.9659, 0.4689, 0.9403, 0.4689, 0.9403, 0.5522, 0.8252, 0.5435, 0.9554, 0.2266, 0.2998, 0.2537, 0.04248, 0.2515, 0.3032, 0.2634, 0.2961, 0.2515, 0.3032, 0.2656, 0.1743, 0.2581, 0.01221, 0.2673, 0.0415, 0.2537, 0.04248, 0.3398, 0.3013, 0.2568, 0.3091, 0.2634, 0.2961, 0.408, 0.04062, 0.2673, 0.0415, 0.3289, 0.01074, 0.4041, 0.3296, 0.3398, 0.3013, 0.4031, 0.3081, 0.3398, 0.3013, 0.2634, 0.2961, 0.3937, 0.2966, 0.4031, 0.3081, 0.3398, 0.3013, 0.3937, 0.2966, 0.3937, 0.2966, 0.2656, 0.1743, 0.3815, 0.1277, 0.4189, 0.2764, 0.4343, 0.105, 0.425, 0.3121, 0.3815, 0.1277, 0.2673, 0.0415, 0.3975, 0.05029, 0.06873, 0.6975, 0.06683, 0.9216, 0.04181, 0.6965, 0.09969, 0.9513, 0.1918, 0.9505, 0.1967, 0.9716, 0.09969, 0.9513, 0.1868, 0.7548, 0.1918, 0.9505, 0.2006, 0.798, 0.1918, 0.9505, 0.1868, 0.7548, 0.1918, 0.9505, 0.2006, 0.798, 0.2089, 0.9641, 0.06873, 0.6975, 0.05283, 0.6775, 0.1807, 0.6929, 0.08459, 0.6628, 0.1807, 0.6929, 0.05283, 0.6775, 0.1807, 0.6929, 0.1997, 0.6621, 0.201, 0.6956, 0.201, 0.6956, 0.1868, 0.7548, 0.1807, 0.6929, 0.2103, 0.7473, 0.2006, 0.798, 0.1868, 0.7548, 0.201, 0.6956, 0.2103, 0.7473, 0.1868, 0.7548, 0.2103, 0.7473, 0.2338, 0.6807, 0.2393, 0.8087, 0.2089, 0.9641, 0.2103, 0.7473, 0.224, 0.8995, 0.8428, 0.8195, 0.7734, 0.8197, 0.8424, 0.7333, 0.8424, 0.7333, 0.8832, 0.6828, 0.8428, 0.8195, 0.8428, 0.8195, 0.8832, 0.6828, 0.919, 0.82, 0.7734, 0.8197, 0.7796, 0.5629, 0.8424, 0.7333, 0.8424, 0.7333, 0.7796, 0.5629, 0.8832, 0.6828, 0.9255, 0.561, 0.8832, 0.6828, 0.7796, 0.5629, 0.7631, 0.3879, 0.6962, 0.2462, 0.774, 0.3187, 0.9526, 0.2524, 0.9556, 0.3984, 0.9321, 0.3921, 0.1515, 0.2156, 0.1534, 0.2891, 0.112, 0.1861, 0.0773, 0.2889, 0.007821, 0.2881, 0.112, 0.1861, 0.1515, 0.2156, 0.112, 0.1861, 0.0146, 0.03204, 0.1599, 0.03006, 0.1515, 0.2156, 0.0146, 0.03204, 0.6465, 0.5643, 0.6683, 0.4203, 0.7419, 0.5602, 0.6683, 0.4203, 0.6465, 0.5643, 0.5957, 0.4692, 0.482, 0.5674, 0.5957, 0.4692, 0.6465, 0.5643, 0.583, 0.4199, 0.5397, 0.4354, 0.5176, 0.4194, 0.5397, 0.4354, 0.482, 0.5674, 0.4766, 0.4204, 0.8668, 0.9816, 0.7864, 0.8485, 0.8633, 0.8395, 0.759, 0.986, 0.7864, 0.8485, 0.8668, 0.9816, 0.759, 0.986, 0.7081, 0.8421, 0.7864, 0.8485, 0.6071, 0.9893, 0.7081, 0.8421, 0.759, 0.986, 0.7081, 0.8421, 0.6071, 0.9893, 0.6635, 0.8584, 0.6635, 0.8584, 0.6016, 0.8422, 0.6426, 0.8412, 0.6635, 0.8584, 0.6071, 0.9893, 0.6016, 0.8422])
me_untitled_003.materials.append(mat_m_church_roof_stones)
me_untitled_003.use_remesh_preserve_volume = False
me_untitled_003.use_remesh_preserve_attributes = False
me_untitled_003.use_mirror_vertex_groups = False
me_untitled_003.update()
me_untitled_003.normals_split_custom_set([tuple(v) for v in zip(*[iter([0.02048, 0.7135, -0.7004, 0.02048, 0.7135, -0.7004, 0.02048, 0.7135, -0.7004, 0.9719, -0.01729, 0.2347, 0.9719, -0.01729, 0.2347, 0.9719, -0.01729, 0.2347, 0.7631, -0.4486, 0.4653, 0.7631, -0.4486, 0.4653, 0.7631, -0.4486, 0.4653, -0.03242, 0.7652, 0.6429, -0.03242, 0.7652, 0.6429, -0.03242, 0.7652, 0.6429, -0.0384, 0.7821, 0.622, -0.0384, 0.7821, 0.622, -0.0384, 0.7821, 0.622, -0.1759, 0.7669, 0.6171, -0.1759, 0.7669, 0.6171, -0.1759, 0.7669, 0.6171, -0.7395, -0.5052, 0.4448, -0.7395, -0.5052, 0.4448, -0.7395, -0.5052, 0.4448, -0.5229, -0.6179, 0.5871, -0.5229, -0.6179, 0.5871, -0.5229, -0.6179, 0.5871, -0.6948, -0.544, 0.4704, -0.6948, -0.544, 0.4704, -0.6948, -0.544, 0.4704, -0.01559, -0.7933, -0.6086, -0.01559, -0.7933, -0.6086, -0.01559, -0.7933, -0.6086, -0.9965, 0.07474, 0.03809, -0.9965, 0.07474, 0.03809, -0.9965, 0.07474, 0.03809, -0.9933, -0.0348, -0.1099, -0.9933, -0.0348, -0.1099, -0.9933, -0.0348, -0.1099, -0.9838, 0.05836, 0.1693, -0.9838, 0.05836, 0.1693, -0.9838, 0.05836, 0.1693, -0.7241, 0.5169, 0.4567, -0.7241, 0.5169, 0.4567, -0.7241, 0.5169, 0.4567, -0.04226, -0.789, 0.6129, -0.04226, -0.789, 0.6129, -0.04226, -0.789, 0.6129, 0.09654, -0.7813, 0.6166, 0.09654, -0.7813, 0.6166, 0.09654, -0.7813, 0.6166, -0.001383, 0.718, 0.696, -0.001383, 0.718, 0.696, -0.001383, 0.718, 0.696, 0.8999, -0.3907, -0.1937, 0.8999, -0.3907, -0.1937, 0.8999, -0.3907, -0.1937, 0.515, 0.5844, 0.6271, 0.515, 0.5844, 0.6271, 0.515, 0.5844, 0.6271, 0.9843, -0.1765, -0.007242, 0.9843, -0.1765, -0.007242, 0.9843, -0.1765, -0.007242, 0.1544, 0.988, 0.00649, 0.1544, 0.988, 0.00649, 0.1544, 0.988, 0.00649, 0.09515, 0.7972, -0.5961, 0.09515, 0.7972, -0.5961, 0.09515, 0.7972, -0.5961, -0.02946, 0.9972, -0.06804, -0.02946, 0.9972, -0.06804, -0.02946, 0.9972, -0.06804, -0.9982, 0.04584, -0.03808, -0.9982, 0.04584, -0.03808, -0.9982, 0.04584, -0.03808, -0.7218, -0.4754, 0.5029, -0.7218, -0.4754, 0.5029, -0.7218, -0.4754, 0.5029, 0.004935, -0.6655, -0.7463, 0.004935, -0.6655, -0.7463, 0.004935, -0.6655, -0.7463, -0.02918, 0.6123, 0.7901, -0.02918, 0.6123, 0.7901, -0.02918, 0.6123, 0.7901, -0.731, 0.5453, 0.4103, -0.731, 0.5453, 0.4103, -0.731, 0.5453, 0.4103, 0.008928, 0.693, 0.7209, 0.008928, 0.693, 0.7209, 0.008928, 0.693, 0.7209, 0.1152, 0.1005, 0.9882, 0.1152, 0.1005, 0.9882, 0.1152, 0.1005, 0.9882, 0.008731, -0.6914, 0.7225, 0.008731, -0.6914, 0.7225, 0.008731, -0.6914, 0.7225, 0.005374, -0.6966, 0.7175, 0.005374, -0.6966, 0.7175, 0.005374, -0.6966, 0.7175, 0.9987, 0.03081, -0.04062, 0.9987, 0.03081, -0.04062, 0.9987, 0.03081, -0.04062, 0.8263, -0.3609, 0.4324, 0.8263, -0.3609, 0.4324, 0.8263, -0.3609, 0.4324, -0.9975, -0.006885, -0.071, -0.9975, -0.006885, -0.071, -0.9975, -0.006885, -0.071, -0.9962, -0.02239, -0.08439, -0.9962, -0.02239, -0.08439, -0.9962, -0.02239, -0.08439, -0.7758, 0.4534, 0.4388, -0.7758, 0.4534, 0.4388, -0.7758, 0.4534, 0.4388, -0.6885, 0.5201, 0.5055, -0.6885, 0.5201, 0.5055, -0.6885, 0.5201, 0.5055, -0.01639, -0.7947, 0.6067, -0.01639, -0.7947, 0.6067, -0.01639, -0.7947, 0.6067, 0.02865, 0.7441, -0.6675, 0.02865, 0.7441, -0.6675, 0.02865, 0.7441, -0.6675, 0.15, 0.9753, -0.1622, 0.15, 0.9753, -0.1622, 0.15, 0.9753, -0.1622, 0.02332, 0.6951, 0.7185, 0.02332, 0.6951, 0.7185, 0.02332, 0.6951, 0.7185, 0.8173, 0.3719, 0.44, 0.8173, 0.3719, 0.44, 0.8173, 0.3719, 0.44, 0.01767, 0.6931, 0.7206, 0.01767, 0.6931, 0.7206, 0.01767, 0.6931, 0.7206, 0.1884, -0.6798, -0.7088, 0.1884, -0.6798, -0.7088, 0.1884, -0.6798, -0.7088, 0.9995, 0.0006709, 0.03307, 0.9995, 0.0006709, 0.03307, 0.9995, 0.0006709, 0.03307, 0.03471, -0.2214, 0.9746, 0.03471, -0.2214, 0.9746, 0.03471, -0.2214, 0.9746, -0.9977, 0.00773, -0.06717, -0.9977, 0.00773, -0.06717, -0.9977, 0.00773, -0.06717, -0.7128, 0.534, 0.4547, -0.7128, 0.534, 0.4547, -0.7128, 0.534, 0.4547, -0.6875, 0.5485, 0.4759, -0.6875, 0.5485, 0.4759, -0.6875, 0.5485, 0.4759, -0.03012, -0.73, 0.6827, -0.03012, -0.73, 0.6827, -0.03012, -0.73, 0.6827, -0.04053, -0.7487, 0.6617, -0.04053, -0.7487, 0.6617, -0.04053, -0.7487, 0.6617, 0.01883, 0.7877, -0.6158, 0.01883, 0.7877, -0.6158, 0.01883, 0.7877, -0.6158, -0.7227, 0.4131, -0.554, -0.7227, 0.4131, -0.554, -0.7227, 0.4131, -0.554, -0.01437, -0.1873, -0.9822, -0.01437, -0.1873, -0.9822, -0.01437, -0.1873, -0.9822, 0.05398, 0.7211, -0.6907, 0.05398, 0.7211, -0.6907, 0.05398, 0.7211, -0.6907, 0.0236, 0.7261, 0.6872, 0.0236, 0.7261, 0.6872, 0.0236, 0.7261, 0.6872, 0.01582, 0.7199, 0.6938, 0.01582, 0.7199, 0.6938, 0.01582, 0.7199, 0.6938, 0.941, 0.1735, 0.2906, 0.941, 0.1735, 0.2906, 0.941, 0.1735, 0.2906, 0.9714, -0.1005, -0.2151, 0.9714, -0.1005, -0.2151, 0.9714, -0.1005, -0.2151, 0.9637, 0.1698, 0.2062, 0.9637, 0.1698, 0.2062, 0.9637, 0.1698, 0.2062, 0.9956, -0.09249, -0.01543, 0.9956, -0.09249, -0.01543, 0.9956, -0.09249, -0.01543, 0.6738, 0.5056, 0.5389, 0.6738, 0.5056, 0.5389, 0.6738, 0.5056, 0.5389, 0.9865, -0.1565, -0.04801, 0.9865, -0.1565, -0.04801, 0.9865, -0.1565, -0.04801, 0.8275, 0.403, 0.3909, 0.8275, 0.403, 0.3909, 0.8275, 0.403, 0.3909, 0.01885, -0.1409, 0.9898, 0.01885, -0.1409, 0.9898, 0.01885, -0.1409, 0.9898, -0.3338, 0.6003, -0.7268, -0.3338, 0.6003, -0.7268, -0.3338, 0.6003, -0.7268, -0.9985, 0.0335, -0.04232, -0.9985, 0.0335, -0.04232, -0.9985, 0.0335, -0.04232, -0.9985, -0.05242, 0.01231, -0.9985, -0.05242, 0.01231, -0.9985, -0.05242, 0.01231, -0.7618, -0.4968, 0.4158, -0.7618, -0.4968, 0.4158, -0.7618, -0.4968, 0.4158, -0.02512, 0.6125, 0.7901, -0.02512, 0.6125, 0.7901, -0.02512, 0.6125, 0.7901, -0.0403, 0.6834, 0.7289, -0.0403, 0.6834, 0.7289, -0.0403, 0.6834, 0.7289, -0.1786, -0.5681, 0.8033, -0.1786, -0.5681, 0.8033, -0.1786, -0.5681, 0.8033, -0.006162, 0.5972, 0.802, -0.006162, 0.5972, 0.802, -0.006162, 0.5972, 0.802, -0.000136, -0.7211, 0.6928, -0.000136, -0.7211, 0.6928, -0.000136, -0.7211, 0.6928, -0.01301, -0.7278, 0.6857, -0.01301, -0.7278, 0.6857, -0.01301, -0.7278, 0.6857, -0.03041, -0.7044, 0.7092, -0.03041, -0.7044, 0.7092, -0.03041, -0.7044, 0.7092, 0.02772, -0.6078, -0.7936, 0.02772, -0.6078, -0.7936, 0.02772, -0.6078, -0.7936, 0.8999, -0.2946, 0.3214, 0.8999, -0.2946, 0.3214, 0.8999, -0.2946, 0.3214, 0.9993, 0.01506, -0.0336, 0.9993, 0.01506, -0.0336, 0.9993, 0.01506, -0.0336, 0.9835, 0.1394, -0.1156, 0.9835, 0.1394, -0.1156, 0.9835, 0.1394, -0.1156, 0.9996, 0.002762, 0.02964, 0.9996, 0.002762, 0.02964, 0.9996, 0.002762, 0.02964, 0.9922, 0.0948, -0.08105, 0.9922, 0.0948, -0.08105, 0.9922, 0.0948, -0.08105, -0.01031, 0.6945, -0.7195, -0.01031, 0.6945, -0.7195, -0.01031, 0.6945, -0.7195, -0.01749, -0.7091, -0.7049, -0.01749, -0.7091, -0.7049, -0.01749, -0.7091, -0.7049, -0.02584, -0.6921, -0.7213, -0.02584, -0.6921, -0.7213, -0.02584, -0.6921, -0.7213, -0.03257, -0.6937, -0.7195, -0.03257, -0.6937, -0.7195, -0.03257, -0.6937, -0.7195, -0.03239, -0.6938, -0.7195, -0.03239, -0.6938, -0.7195, -0.03239, -0.6938, -0.7195, -0.01277, -0.7336, -0.6794, -0.01277, -0.7336, -0.6794, -0.01277, -0.7336, -0.6794, -0.03379, -0.724, -0.689, -0.03379, -0.724, -0.689, -0.03379, -0.724, -0.689, 0.008036, 0.7333, -0.6799, 0.008036, 0.7333, -0.6799, 0.008036, 0.7333, -0.6799, -0.01952, 0.7057, -0.7082, -0.01952, 0.7057, -0.7082, -0.01952, 0.7057, -0.7082, -0.04677, 0.7733, -0.6323, -0.04677, 0.7733, -0.6323, -0.04677, 0.7733, -0.6323, 0.02763, 0.7444, -0.6672, 0.02763, 0.7444, -0.6672, 0.02763, 0.7444, -0.6672, -0.1697, 0.7016, -0.6921, -0.1697, 0.7016, -0.6921, -0.1697, 0.7016, -0.6921, 0.1654, -0.7245, -0.6691, 0.1654, -0.7245, -0.6691, 0.1654, -0.7245, -0.6691, 0.01986, 0.7243, -0.6892, 0.01986, 0.7243, -0.6892, 0.01986, 0.7243, -0.6892, 0.0284, 0.7303, -0.6826, 0.0284, 0.7303, -0.6826, 0.0284, 0.7303, -0.6826, 0.0284, 0.7204, -0.6929, 0.0284, 0.7204, -0.6929, 0.0284, 0.7204, -0.6929, 0.9986, 0.05369, 4.573e-05, 0.9986, 0.05369, 4.573e-05, 0.9986, 0.05369, 4.573e-05, 0.9968, 0.0753, -0.02754, 0.9968, 0.0753, -0.02754, 0.9968, 0.0753, -0.02754, 0.9931, 0.1115, -0.03668, 0.9931, 0.1115, -0.03668, 0.9931, 0.1115, -0.03668, 0.7328, -0.4721, 0.4899, 0.7328, -0.4721, 0.4899, 0.7328, -0.4721, 0.4899, 0.002555, -0.725, 0.6887, 0.002555, -0.725, 0.6887, 0.002555, -0.725, 0.6887, 0.003506, -0.7246, 0.6891, 0.003506, -0.7246, 0.6891, 0.003506, -0.7246, 0.6891, -0.9048, 0.3571, -0.232, -0.9048, 0.3571, -0.232, -0.9048, 0.3571, -0.232, -0.9987, -0.04211, -0.02695, -0.9987, -0.04211, -0.02695, -0.9987, -0.04211, -0.02695, -0.9911, 0.01845, -0.1322, -0.9911, 0.01845, -0.1322, -0.9911, 0.01845, -0.1322, -0.9971, 0.06191, -0.04402, -0.9971, 0.06191, -0.04402, -0.9971, 0.06191, -0.04402, -0.9961, -0.03313, -0.08167, -0.9961, -0.03313, -0.08167, -0.9961, -0.03313, -0.08167, -0.9987, -0.05121, -0.003875, -0.9987, -0.05121, -0.003875, -0.9987, -0.05121, -0.003875, -0.1035, -0.9946, 0.01112, -0.1035, -0.9946, 0.01112, -0.1035, -0.9946, 0.01112, 0.002442, -0.6785, 0.7346, 0.002442, -0.6785, 0.7346, 0.002442, -0.6785, 0.7346, 0.08935, -0.9872, -0.132, 0.08935, -0.9872, -0.132, 0.08935, -0.9872, -0.132, 0.03999, -0.733, -0.6791, 0.03999, -0.733, -0.6791, 0.03999, -0.733, -0.6791, 0.0435, -0.7395, -0.6718, 0.0435, -0.7395, -0.6718, 0.0435, -0.7395, -0.6718, -0.9897, -0.07225, -0.1236, -0.9897, -0.07225, -0.1236, -0.9897, -0.07225, -0.1236, -0.7234, 0.5173, 0.4572, -0.7234, 0.5173, 0.4572, -0.7234, 0.5173, 0.4572, -0.006203, 0.7165, 0.6976, -0.006203, 0.7165, 0.6976, -0.006203, 0.7165, 0.6976, -0.04786, -0.7743, 0.631, -0.04786, -0.7743, 0.631, -0.04786, -0.7743, 0.631, 0.7368, 0.4595, 0.496, 0.7368, 0.4595, 0.496, 0.7368, 0.4595, 0.496, 0.9995, -0.02029, 0.02535, 0.9995, -0.02029, 0.02535, 0.9995, -0.02029, 0.02535, 0.9891, -0.08982, -0.1165, 0.9891, -0.08982, -0.1165, 0.9891, -0.08982, -0.1165, 0.9996, -0.01992, -0.0206, 0.9996, -0.01992, -0.0206, 0.9996, -0.01992, -0.0206, 0.9983, -0.002757, 0.05744, 0.9983, -0.002757, 0.05744, 0.9983, -0.002757, 0.05744, 0.7038, 0.4929, 0.5117, 0.7038, 0.4929, 0.5117, 0.7038, 0.4929, 0.5117, -0.006574, 0.6523, 0.758, -0.006574, 0.6523, 0.758, -0.006574, 0.6523, 0.758, 0.04002, 0.7397, -0.6717, 0.04002, 0.7397, -0.6717, 0.04002, 0.7397, -0.6717, 0.03906, 0.7415, -0.6698, 0.03906, 0.7415, -0.6698, 0.03906, 0.7415, -0.6698, -0.9995, -0.008752, 0.03027, -0.9995, -0.008752, 0.03027, -0.9995, -0.008752, 0.03027, -0.7709, -0.4418, 0.4588, -0.7709, -0.4418, 0.4588, -0.7709, -0.4418, 0.4588, -0.6966, -0.496, 0.5184, -0.6966, -0.496, 0.5184, -0.6966, -0.496, 0.5184, -0.7373, -0.5865, -0.3352, -0.7373, -0.5865, -0.3352, -0.7373, -0.5865, -0.3352, 0.022, -0.688, -0.7254, 0.022, -0.688, -0.7254, 0.022, -0.688, -0.7254, -0.0766, 0.05084, 0.9958, -0.0766, 0.05084, 0.9958, -0.0766, 0.05084, 0.9958, 0.01081, -0.651, -0.759, 0.01081, -0.651, -0.759, 0.01081, -0.651, -0.759, -0.0297, 0.9804, -0.1946, -0.0297, 0.9804, -0.1946, -0.0297, 0.9804, -0.1946, 0.06083, 0.6226, 0.7801, 0.06083, 0.6226, 0.7801, 0.06083, 0.6226, 0.7801, 0.01076, -0.7431, 0.6691, 0.01076, -0.7431, 0.6691, 0.01076, -0.7431, 0.6691, 0.01036, -0.6927, 0.7212, 0.01036, -0.6927, 0.7212, 0.01036, -0.6927, 0.7212, 0.733, -0.4785, 0.4835, 0.733, -0.4785, 0.4835, 0.733, -0.4785, 0.4835, 0.9914, 0.1305, 0.009906, 0.9914, 0.1305, 0.009906, 0.9914, 0.1305, 0.009906, 0.9404, 0.2419, -0.2389, 0.9404, 0.2419, -0.2389, 0.9404, 0.2419, -0.2389, 0.9949, -0.06813, 0.07448, 0.9949, -0.06813, 0.07448, 0.9949, -0.06813, 0.07448, 0.6743, -0.5152, 0.5291, 0.6743, -0.5152, 0.5291, 0.6743, -0.5152, 0.5291, 0.000957, -0.691, 0.7229, 0.000957, -0.691, 0.7229, 0.000957, -0.691, 0.7229, 0.05, -0.9895, -0.1357, 0.05, -0.9895, -0.1357, 0.05, -0.9895, -0.1357, -0.7138, 0.5061, 0.4841, -0.7138, 0.5061, 0.4841, -0.7138, 0.5061, 0.4841, -0.7499, -0.3456, 0.5641, -0.7499, -0.3456, 0.5641, -0.7499, -0.3456, 0.5641, -0.05051, 0.9987, 0.0006389, -0.05051, 0.9987, 0.0006389, -0.05051, 0.9987, 0.0006389, -0.02533, -0.7504, 0.6604, -0.02533, -0.7504, 0.6604, -0.02533, -0.7504, 0.6604, 0.00262, 0.7891, -0.6143, 0.00262, 0.7891, -0.6143, 0.00262, 0.7891, -0.6143, 0.1011, 0.8244, -0.5569, 0.1011, 0.8244, -0.5569, 0.1011, 0.8244, -0.5569, 0.02235, 0.6556, 0.7548, 0.02235, 0.6556, 0.7548, 0.02235, 0.6556, 0.7548, 0.0207, 0.6973, 0.7164, 0.0207, 0.6973, 0.7164, 0.0207, 0.6973, 0.7164, 0.9982, -0.05699, -0.01775, 0.9982, -0.05699, -0.01775, 0.9982, -0.05699, -0.01775, 0.7004, 0.4797, 0.5285, 0.7004, 0.4797, 0.5285, 0.7004, 0.4797, 0.5285, 0.9875, -0.1429, -0.06641, 0.9875, -0.1429, -0.06641, 0.9875, -0.1429, -0.06641, 0.8815, 0.3541, 0.3124, 0.8815, 0.3541, 0.3124, 0.8815, 0.3541, 0.3124, 0.0118, 0.701, 0.7131, 0.0118, 0.701, 0.7131, 0.0118, 0.701, 0.7131, -0.9974, 0.07044, -0.01777, -0.9974, 0.07044, -0.01777, -0.9974, 0.07044, -0.01777, -0.6985, 0.545, 0.4637, -0.6985, 0.545, 0.4637, -0.6985, 0.545, 0.4637, -0.7637, -0.3077, 0.5674, -0.7637, -0.3077, 0.5674, -0.7637, -0.3077, 0.5674, -0.03925, 0.9992, -0.0004792, -0.03925, 0.9992, -0.0004792, -0.03925, 0.9992, -0.0004792, -0.04248, -0.7438, 0.6671, -0.04248, -0.7438, 0.6671, -0.04248, -0.7438, 0.6671, 0.08312, 0.7522, -0.6537, 0.08312, 0.7522, -0.6537, 0.08312, 0.7522, -0.6537, 0.01762, 0.6141, 0.789, 0.01762, 0.6141, 0.789, 0.01762, 0.6141, 0.789, 0.1704, 0.9534, -0.249, 0.1704, 0.9534, -0.249, 0.1704, 0.9534, -0.249, 0.02164, 0.7277, 0.6855, 0.02164, 0.7277, 0.6855, 0.02164, 0.7277, 0.6855, 0.8741, -0.3626, -0.3232, 0.8741, -0.3626, -0.3232, 0.8741, -0.3626, -0.3232, 0.01256, 0.7243, 0.6894, 0.01256, 0.7243, 0.6894, 0.01256, 0.7243, 0.6894, -0.791, -0.468, 0.3941, -0.791, -0.468, 0.3941, -0.791, -0.468, 0.3941, 0.06062, 0.05384, 0.9967, 0.06062, 0.05384, 0.9967, 0.06062, 0.05384, 0.9967, -0.01098, -0.7245, 0.6892, -0.01098, -0.7245, 0.6892, -0.01098, -0.7245, 0.6892, 0.2343, -0.7059, 0.6685, 0.2343, -0.7059, 0.6685, 0.2343, -0.7059, 0.6685, 0.7613, -0.4389, 0.4772, 0.7613, -0.4389, 0.4772, 0.7613, -0.4389, 0.4772, -0.02228, -0.7598, -0.6497, -0.02228, -0.7598, -0.6497, -0.02228, -0.7598, -0.6497, 0.003986, -0.6585, -0.7526, 0.003986, -0.6585, -0.7526, 0.003986, -0.6585, -0.7526, 0.4947, -0.7086, -0.5032, 0.4947, -0.7086, -0.5032, 0.4947, -0.7086, -0.5032, 0.2389, -0.6885, 0.6847, 0.2389, -0.6885, 0.6847, 0.2389, -0.6885, 0.6847, 0.5009, -0.6854, 0.5285, 0.5009, -0.6854, 0.5285, 0.5009, -0.6854, 0.5285, 0.5528, -0.5019, 0.6652, 0.5528, -0.5019, 0.6652, 0.5528, -0.5019, 0.6652, 0.9898, 0.1195, -0.0771, 0.9898, 0.1195, -0.0771, 0.9898, 0.1195, -0.0771, 0.9995, 0.02792, 0.01268, 0.9995, 0.02792, 0.01268, 0.9995, 0.02792, 0.01268, -0.02584, 0.7029, -0.7108, -0.02584, 0.7029, -0.7108, -0.02584, 0.7029, -0.7108, -0.02894, 0.7029, -0.7107, -0.02894, 0.7029, -0.7107, -0.02894, 0.7029, -0.7107, 0.001579, 0.6969, -0.7172, 0.001579, 0.6969, -0.7172, 0.001579, 0.6969, -0.7172, -0.007858, 0.6931, -0.7208, -0.007858, 0.6931, -0.7208, -0.007858, 0.6931, -0.7208, -0.01008, 0.6924, -0.7215, -0.01008, 0.6924, -0.7215, -0.01008, 0.6924, -0.7215, -0.007774, 0.6939, -0.72, -0.007774, 0.6939, -0.72, -0.007774, 0.6939, -0.72, -0.03169, -0.6878, -0.7252, -0.03169, -0.6878, -0.7252, -0.03169, -0.6878, -0.7252, -0.01883, -0.6455, -0.7635, -0.01883, -0.6455, -0.7635, -0.01883, -0.6455, -0.7635, 0.009881, -0.7282, -0.6853, 0.009881, -0.7282, -0.6853, 0.009881, -0.7282, -0.6853, -0.02645, -0.7295, -0.6834, -0.02645, -0.7295, -0.6834, -0.02645, -0.7295, -0.6834, 0.05123, -0.6862, -0.7256, 0.05123, -0.6862, -0.7256, 0.05123, -0.6862, -0.7256, -0.01639, -0.723, -0.6907, -0.01639, -0.723, -0.6907, -0.01639, -0.723, -0.6907, 0.007261, 0.7342, -0.6789, 0.007261, 0.7342, -0.6789, 0.007261, 0.7342, -0.6789, 0.00523, 0.7201, -0.6938, 0.00523, 0.7201, -0.6938, 0.00523, 0.7201, -0.6938, -0.0006425, 0.7276, -0.686, -0.0006425, 0.7276, -0.686, -0.0006425, 0.7276, -0.686, -0.2253, 0.7207, -0.6556, -0.2253, 0.7207, -0.6556, -0.2253, 0.7207, -0.6556, -0.002984, 0.6917, -0.7221, -0.002984, 0.6917, -0.7221, -0.002984, 0.6917, -0.7221, -0.002435, -0.7284, -0.6851, -0.002435, -0.7284, -0.6851, -0.002435, -0.7284, -0.6851, -0.005737, -0.7241, -0.6896, -0.005737, -0.7241, -0.6896, -0.005737, -0.7241, -0.6896, 0.0003175, -0.7012, -0.713, 0.0003175, -0.7012, -0.713, 0.0003175, -0.7012, -0.713, 0.007653, -0.7176, -0.6964, 0.007653, -0.7176, -0.6964, 0.007653, -0.7176, -0.6964, -0.0663, -0.7808, -0.6212, -0.0663, -0.7808, -0.6212, -0.0663, -0.7808, -0.6212, 0.1354, -0.7073, -0.6938, 0.1354, -0.7073, -0.6938, 0.1354, -0.7073, -0.6938, 0.00864, -0.6848, -0.7287, 0.00864, -0.6848, -0.7287, 0.00864, -0.6848, -0.7287])] * 3)])

# ---- objects
ob_roof_stones_small_tower = bpy.data.objects.new('roof_stones_small_tower', None)
ob_roof_stones_small_tower_lod0 = bpy.data.objects.new('roof_stones_small_tower_LOD0', me_untitled_003)
ob_camera = bpy.data.objects.new('Camera', cam_camera)

# ---- transforms, parenting, visibility, modifiers, constraints
ob_roof_stones_small_tower.location = (0.03205, 0.007027, -0.5056)
ob_roof_stones_small_tower.scale = (0.0254, 0.0254, 0.0254)
ob_roof_stones_small_tower.empty_image_offset = (0.0, 0.0)
ob_roof_stones_small_tower.color = (0.8, 0.8, 0.8, 1.0)
ob_roof_stones_small_tower.lineart.crease_threshold = 0.0
ob_roof_stones_small_tower_lod0.parent = ob_roof_stones_small_tower
ob_roof_stones_small_tower_lod0.location = (-1.262, -0.2766, 19.91)
ob_roof_stones_small_tower_lod0.scale = (0.3937, 0.3937, 0.3937)
ob_roof_stones_small_tower_lod0.color = (0.8, 0.8, 0.8, 1.0)
ob_roof_stones_small_tower_lod0.lineart.crease_threshold = 0.0
ob_camera.location = (7.481, -6.508, 5.344)
ob_camera.rotation_euler = (1.109, 0.0, 0.8149)
ob_camera.lock_rotations_4d = False
ob_camera.empty_display_type = 'ARROWS'
ob_camera.color = (0.0, 0.0, 0.0, 0.0)
ob_camera.display_type = 'WIRE'
ob_camera.lineart.crease_threshold = 0.0

# ---- collection membership
col_collection_1.objects.link(ob_roof_stones_small_tower)
col_collection_1.objects.link(ob_roof_stones_small_tower_lod0)
col_collection_1.objects.link(ob_camera)

# ---- scene / render settings (as saved in the file)
scene.camera = ob_camera
scene.frame_start = 1; scene.frame_end = 250; scene.frame_set(1)
scene.render.engine = 'CYCLES'
scene.render.resolution_percentage = 50
scene.render.fps = 30
scene.render.dither_intensity = 0.0
scene.cycles.use_denoising = False
scene.cycles.samples = 128
scene.cycles.sampling_pattern = 'TABULATED_SOBOL'
scene.cycles.use_adaptive_sampling = False
scene.cycles.use_light_tree = False
scene.cycles.blur_glossy = 0.0
scene.cycles.sample_clamp_indirect = 0.0
scene.view_settings.view_transform = 'Standard'
bpy.context.view_layer.update()

# ---- added for rendering (the .blend has no usable light): sun
light_auto_sun = bpy.data.lights.new('AutoSun', 'SUN')
light_auto_sun.energy = 3.0
light_auto_sun.angle = 0.0523599
ob_auto_sun = bpy.data.objects.new('AutoSun', light_auto_sun)
scene.collection.objects.link(ob_auto_sun)
ob_auto_sun.rotation_euler = (0.872665, 0.174533, 0.523599)
bpy.context.view_layer.update()
